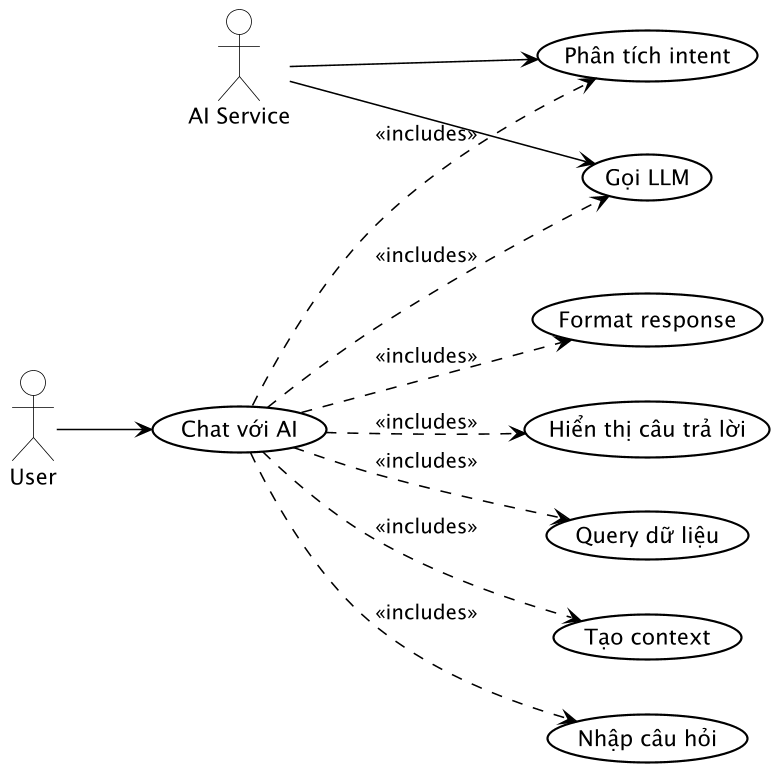

The diagram above was rendered by PlantUML. Its source (embedded in the PNG):
@startuml UC_012_AIChat

skinparam usecase {
    BackgroundColor #FFFFFF
    BorderColor #000000
    ArrowColor #000000
    BorderThickness 1.4
    FontColor #000000
    FontSize 14
}

skinparam actor {
    BackgroundColor #FFFFFF
    BorderColor #000000
    FontColor #000000
    FontSize 14
}

skinparam package {
    BorderColor #000000
    FontColor #000000
}

skinparam shadowing false
skinparam dpi 150

' Layout ngang
left to right direction

actor User
actor "AI Service" as AI

usecase "Chat với AI" as UC_AIChat
usecase "Nhập câu hỏi" as UC_EnterQuestion
usecase "Phân tích intent" as UC_AnalyzeIntent
usecase "Query dữ liệu" as UC_QueryData
usecase "Tạo context" as UC_CreateContext
usecase "Gọi LLM" as UC_CallLLM
usecase "Format response" as UC_FormatResponse
usecase "Hiển thị câu trả lời" as UC_ShowResponse

User --> UC_AIChat
AI --> UC_AnalyzeIntent
AI --> UC_CallLLM
UC_AIChat ..> UC_EnterQuestion : <<includes>>
UC_AIChat ..> UC_AnalyzeIntent : <<includes>>
UC_AIChat ..> UC_QueryData : <<includes>>
UC_AIChat ..> UC_CreateContext : <<includes>>
UC_AIChat ..> UC_CallLLM : <<includes>>
UC_AIChat ..> UC_FormatResponse : <<includes>>
UC_AIChat ..> UC_ShowResponse : <<includes>>

@enduml